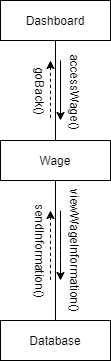

The diagram above was exported from draw.io. Its source (the exported page's mxGraphModel, read from the mxfile embedded in the PNG):
<mxGraphModel dx="868" dy="401" grid="1" gridSize="10" guides="1" tooltips="1" connect="1" arrows="1" fold="1" page="1" pageScale="1" pageWidth="850" pageHeight="1100" math="0" shadow="0">
  <root>
    <mxCell id="0" />
    <mxCell id="1" parent="0" />
    <mxCell id="gxohDeILyJmIrbdhW7mm-1" value="Dashboard" style="rounded=0;whiteSpace=wrap;html=1;" parent="1" vertex="1">
      <mxGeometry x="270" y="50" width="110" height="40" as="geometry" />
    </mxCell>
    <mxCell id="gxohDeILyJmIrbdhW7mm-2" value="Wage" style="rounded=0;whiteSpace=wrap;html=1;" parent="1" vertex="1">
      <mxGeometry x="270" y="190" width="110" height="40" as="geometry" />
    </mxCell>
    <mxCell id="gxohDeILyJmIrbdhW7mm-3" value="Database" style="rounded=0;whiteSpace=wrap;html=1;" parent="1" vertex="1">
      <mxGeometry x="270" y="370" width="110" height="40" as="geometry" />
    </mxCell>
    <mxCell id="gxohDeILyJmIrbdhW7mm-4" value="" style="endArrow=none;html=1;entryX=0.5;entryY=1;entryDx=0;entryDy=0;exitX=0.5;exitY=0;exitDx=0;exitDy=0;" parent="1" source="gxohDeILyJmIrbdhW7mm-2" target="gxohDeILyJmIrbdhW7mm-1" edge="1">
      <mxGeometry width="50" height="50" relative="1" as="geometry">
        <mxPoint x="400" y="260" as="sourcePoint" />
        <mxPoint x="450" y="210" as="targetPoint" />
      </mxGeometry>
    </mxCell>
    <mxCell id="gxohDeILyJmIrbdhW7mm-5" value="" style="endArrow=none;html=1;entryX=0.5;entryY=1;entryDx=0;entryDy=0;exitX=0.5;exitY=0;exitDx=0;exitDy=0;" parent="1" source="gxohDeILyJmIrbdhW7mm-3" target="gxohDeILyJmIrbdhW7mm-2" edge="1">
      <mxGeometry width="50" height="50" relative="1" as="geometry">
        <mxPoint x="400" y="260" as="sourcePoint" />
        <mxPoint x="450" y="210" as="targetPoint" />
      </mxGeometry>
    </mxCell>
    <mxCell id="gxohDeILyJmIrbdhW7mm-6" value="" style="endArrow=classic;html=1;" parent="1" edge="1">
      <mxGeometry width="50" height="50" relative="1" as="geometry">
        <mxPoint x="330" y="110" as="sourcePoint" />
        <mxPoint x="330" y="170" as="targetPoint" />
      </mxGeometry>
    </mxCell>
    <mxCell id="gxohDeILyJmIrbdhW7mm-7" value="" style="endArrow=none;dashed=1;html=1;startArrow=classic;startFill=1;" parent="1" edge="1">
      <mxGeometry width="50" height="50" relative="1" as="geometry">
        <mxPoint x="320" y="110" as="sourcePoint" />
        <mxPoint x="320" y="170" as="targetPoint" />
      </mxGeometry>
    </mxCell>
    <mxCell id="gxohDeILyJmIrbdhW7mm-8" value="" style="endArrow=classic;html=1;" parent="1" edge="1">
      <mxGeometry width="50" height="50" relative="1" as="geometry">
        <mxPoint x="330" y="260" as="sourcePoint" />
        <mxPoint x="330" y="330" as="targetPoint" />
        <Array as="points">
          <mxPoint x="330" y="280" />
          <mxPoint x="330" y="300" />
        </Array>
      </mxGeometry>
    </mxCell>
    <mxCell id="gxohDeILyJmIrbdhW7mm-9" value="" style="endArrow=none;dashed=1;html=1;startArrow=classic;startFill=1;" parent="1" edge="1">
      <mxGeometry width="50" height="50" relative="1" as="geometry">
        <mxPoint x="320" y="260" as="sourcePoint" />
        <mxPoint x="320" y="330" as="targetPoint" />
      </mxGeometry>
    </mxCell>
    <mxCell id="gxohDeILyJmIrbdhW7mm-10" value="accessWage()" style="text;html=1;align=center;verticalAlign=middle;resizable=0;points=[];autosize=1;rotation=90;" parent="1" vertex="1">
      <mxGeometry x="300" y="131" width="90" height="20" as="geometry" />
    </mxCell>
    <mxCell id="gxohDeILyJmIrbdhW7mm-11" value="goBack()" style="text;html=1;align=center;verticalAlign=middle;resizable=0;points=[];autosize=1;rotation=90;" parent="1" vertex="1">
      <mxGeometry x="280" y="130" width="60" height="20" as="geometry" />
    </mxCell>
    <mxCell id="gxohDeILyJmIrbdhW7mm-12" value="viewWageInformation()" style="text;html=1;align=center;verticalAlign=middle;resizable=0;points=[];autosize=1;rotation=90;" parent="1" vertex="1">
      <mxGeometry x="275" y="290" width="140" height="20" as="geometry" />
    </mxCell>
    <mxCell id="gxohDeILyJmIrbdhW7mm-13" value="sendInformation()" style="text;html=1;align=center;verticalAlign=middle;resizable=0;points=[];autosize=1;rotation=90;" parent="1" vertex="1">
      <mxGeometry x="255" y="290" width="110" height="20" as="geometry" />
    </mxCell>
  </root>
</mxGraphModel>